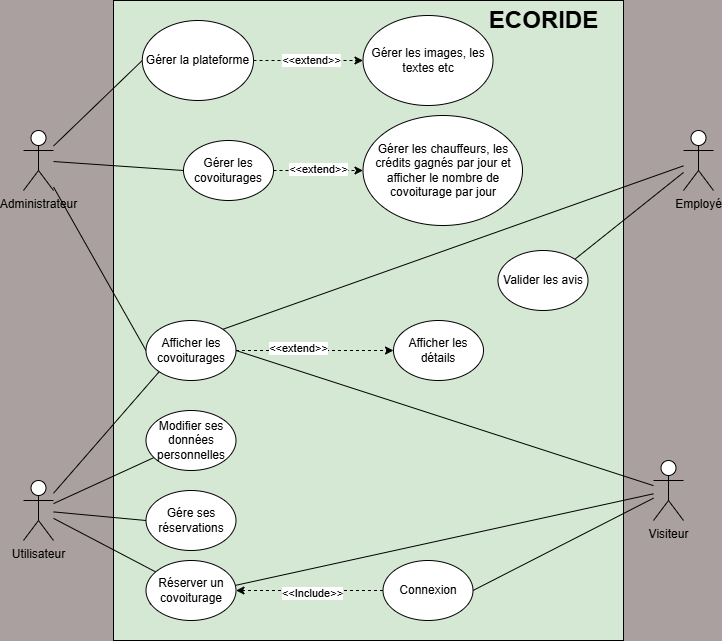

The diagram above was exported from draw.io. Its source (the exported page's mxGraphModel, read from the mxfile embedded in the PNG):
<mxGraphModel dx="1042" dy="626" grid="1" gridSize="10" guides="1" tooltips="1" connect="1" arrows="1" fold="1" page="1" pageScale="1" pageWidth="827" pageHeight="1169" background="light-dark(#aba0a0, #121212)" math="0" shadow="0">
  <root>
    <mxCell id="0" />
    <mxCell id="1" parent="0" />
    <mxCell id="CgJ8_0o2gfl785wJvR2i-1" value="" style="rounded=0;whiteSpace=wrap;html=1;fillColor=#D5E8D4;" parent="1" vertex="1">
      <mxGeometry x="180" width="510" height="640" as="geometry" />
    </mxCell>
    <mxCell id="CgJ8_0o2gfl785wJvR2i-2" value="ECORIDE" style="text;strokeColor=none;fillColor=none;html=1;fontSize=24;fontStyle=1;verticalAlign=middle;align=center;" parent="1" vertex="1">
      <mxGeometry x="559.5" width="100" height="40" as="geometry" />
    </mxCell>
    <mxCell id="CgJ8_0o2gfl785wJvR2i-22" style="rounded=0;orthogonalLoop=1;jettySize=auto;html=1;entryX=0;entryY=0.5;entryDx=0;entryDy=0;endArrow=none;startFill=0;" parent="1" source="CgJ8_0o2gfl785wJvR2i-3" target="CgJ8_0o2gfl785wJvR2i-20" edge="1">
      <mxGeometry relative="1" as="geometry" />
    </mxCell>
    <mxCell id="CgJ8_0o2gfl785wJvR2i-34" style="rounded=0;orthogonalLoop=1;jettySize=auto;html=1;entryX=0;entryY=0.5;entryDx=0;entryDy=0;endArrow=none;startFill=0;" parent="1" source="CgJ8_0o2gfl785wJvR2i-3" target="CgJ8_0o2gfl785wJvR2i-32" edge="1">
      <mxGeometry relative="1" as="geometry" />
    </mxCell>
    <mxCell id="CgJ8_0o2gfl785wJvR2i-38" style="rounded=0;orthogonalLoop=1;jettySize=auto;html=1;entryX=0;entryY=0.5;entryDx=0;entryDy=0;endArrow=none;startFill=0;" parent="1" source="CgJ8_0o2gfl785wJvR2i-3" target="CgJ8_0o2gfl785wJvR2i-37" edge="1">
      <mxGeometry relative="1" as="geometry" />
    </mxCell>
    <mxCell id="CgJ8_0o2gfl785wJvR2i-3" value="Administrateur" style="shape=umlActor;verticalLabelPosition=bottom;verticalAlign=top;html=1;outlineConnect=0;" parent="1" vertex="1">
      <mxGeometry x="90" y="130" width="30" height="60" as="geometry" />
    </mxCell>
    <mxCell id="CgJ8_0o2gfl785wJvR2i-15" style="rounded=0;orthogonalLoop=1;jettySize=auto;html=1;endArrow=none;startFill=0;" parent="1" source="CgJ8_0o2gfl785wJvR2i-6" target="CgJ8_0o2gfl785wJvR2i-14" edge="1">
      <mxGeometry relative="1" as="geometry" />
    </mxCell>
    <mxCell id="CgJ8_0o2gfl785wJvR2i-23" style="rounded=0;orthogonalLoop=1;jettySize=auto;html=1;entryX=0;entryY=1;entryDx=0;entryDy=0;endArrow=none;startFill=0;" parent="1" source="CgJ8_0o2gfl785wJvR2i-6" target="CgJ8_0o2gfl785wJvR2i-20" edge="1">
      <mxGeometry relative="1" as="geometry" />
    </mxCell>
    <mxCell id="CgJ8_0o2gfl785wJvR2i-26" style="rounded=0;orthogonalLoop=1;jettySize=auto;html=1;entryX=0;entryY=0.5;entryDx=0;entryDy=0;endArrow=none;startFill=0;" parent="1" source="CgJ8_0o2gfl785wJvR2i-6" target="CgJ8_0o2gfl785wJvR2i-25" edge="1">
      <mxGeometry relative="1" as="geometry" />
    </mxCell>
    <mxCell id="CgJ8_0o2gfl785wJvR2i-28" style="rounded=0;orthogonalLoop=1;jettySize=auto;html=1;endArrow=none;startFill=0;" parent="1" source="CgJ8_0o2gfl785wJvR2i-6" target="CgJ8_0o2gfl785wJvR2i-27" edge="1">
      <mxGeometry relative="1" as="geometry" />
    </mxCell>
    <mxCell id="CgJ8_0o2gfl785wJvR2i-6" value="Utilisateur" style="shape=umlActor;verticalLabelPosition=bottom;verticalAlign=top;html=1;outlineConnect=0;" parent="1" vertex="1">
      <mxGeometry x="90" y="480" width="30" height="60" as="geometry" />
    </mxCell>
    <mxCell id="CgJ8_0o2gfl785wJvR2i-11" style="rounded=0;orthogonalLoop=1;jettySize=auto;html=1;entryX=1;entryY=0.5;entryDx=0;entryDy=0;startArrow=none;startFill=0;endArrow=none;" parent="1" source="CgJ8_0o2gfl785wJvR2i-7" target="CgJ8_0o2gfl785wJvR2i-17" edge="1">
      <mxGeometry relative="1" as="geometry">
        <mxPoint x="140" y="370" as="sourcePoint" />
        <mxPoint x="559.5" y="585" as="targetPoint" />
      </mxGeometry>
    </mxCell>
    <mxCell id="CgJ8_0o2gfl785wJvR2i-16" style="rounded=0;orthogonalLoop=1;jettySize=auto;html=1;entryX=0.043;entryY=0.727;entryDx=0;entryDy=0;endArrow=none;startFill=0;entryPerimeter=0;" parent="1" source="CgJ8_0o2gfl785wJvR2i-7" target="CgJ8_0o2gfl785wJvR2i-14" edge="1">
      <mxGeometry relative="1" as="geometry" />
    </mxCell>
    <mxCell id="CgJ8_0o2gfl785wJvR2i-7" value="Visiteur" style="shape=umlActor;verticalLabelPosition=bottom;verticalAlign=top;html=1;outlineConnect=0;" parent="1" vertex="1">
      <mxGeometry x="720" y="460" width="30" height="60" as="geometry" />
    </mxCell>
    <mxCell id="CgJ8_0o2gfl785wJvR2i-14" value="Réserver un covoiturage" style="ellipse;whiteSpace=wrap;html=1;" parent="1" vertex="1">
      <mxGeometry x="212.5" y="560" width="90" height="60" as="geometry" />
    </mxCell>
    <mxCell id="CgJ8_0o2gfl785wJvR2i-18" style="edgeStyle=orthogonalEdgeStyle;rounded=0;orthogonalLoop=1;jettySize=auto;html=1;entryX=1;entryY=0.5;entryDx=0;entryDy=0;dashed=1;" parent="1" source="CgJ8_0o2gfl785wJvR2i-17" target="CgJ8_0o2gfl785wJvR2i-14" edge="1">
      <mxGeometry relative="1" as="geometry" />
    </mxCell>
    <mxCell id="CgJ8_0o2gfl785wJvR2i-19" value="&amp;lt;&amp;lt;Include&amp;gt;&amp;gt;" style="edgeLabel;html=1;align=center;verticalAlign=middle;resizable=0;points=[];" parent="CgJ8_0o2gfl785wJvR2i-18" vertex="1" connectable="0">
      <mxGeometry x="-0.04" y="2" relative="1" as="geometry">
        <mxPoint as="offset" />
      </mxGeometry>
    </mxCell>
    <mxCell id="CgJ8_0o2gfl785wJvR2i-17" value="Connexion" style="ellipse;whiteSpace=wrap;html=1;" parent="1" vertex="1">
      <mxGeometry x="449.5" y="560" width="90" height="60" as="geometry" />
    </mxCell>
    <mxCell id="Y1dglT9-b2uVUqWQtu0s-4" style="rounded=0;orthogonalLoop=1;jettySize=auto;html=1;dashed=1;" edge="1" parent="1" source="CgJ8_0o2gfl785wJvR2i-20" target="Y1dglT9-b2uVUqWQtu0s-2">
      <mxGeometry relative="1" as="geometry" />
    </mxCell>
    <mxCell id="Y1dglT9-b2uVUqWQtu0s-5" value="&amp;lt;&amp;lt;extend&amp;gt;&amp;gt;" style="edgeLabel;html=1;align=center;verticalAlign=middle;resizable=0;points=[];" vertex="1" connectable="0" parent="Y1dglT9-b2uVUqWQtu0s-4">
      <mxGeometry x="-0.2152" y="3" relative="1" as="geometry">
        <mxPoint as="offset" />
      </mxGeometry>
    </mxCell>
    <mxCell id="CgJ8_0o2gfl785wJvR2i-20" value="Afficher les covoiturages" style="ellipse;whiteSpace=wrap;html=1;" parent="1" vertex="1">
      <mxGeometry x="212.5" y="320" width="90" height="60" as="geometry" />
    </mxCell>
    <mxCell id="CgJ8_0o2gfl785wJvR2i-24" style="rounded=0;orthogonalLoop=1;jettySize=auto;html=1;entryX=1;entryY=0.5;entryDx=0;entryDy=0;endArrow=none;startFill=0;" parent="1" source="CgJ8_0o2gfl785wJvR2i-7" target="CgJ8_0o2gfl785wJvR2i-20" edge="1">
      <mxGeometry relative="1" as="geometry" />
    </mxCell>
    <mxCell id="CgJ8_0o2gfl785wJvR2i-25" value="Gére ses réservations" style="ellipse;whiteSpace=wrap;html=1;" parent="1" vertex="1">
      <mxGeometry x="212.5" y="490" width="90" height="60" as="geometry" />
    </mxCell>
    <mxCell id="CgJ8_0o2gfl785wJvR2i-27" value="Modifier ses données personnelles" style="ellipse;whiteSpace=wrap;html=1;" parent="1" vertex="1">
      <mxGeometry x="212.5" y="410" width="90" height="60" as="geometry" />
    </mxCell>
    <mxCell id="CgJ8_0o2gfl785wJvR2i-42" style="edgeStyle=orthogonalEdgeStyle;rounded=0;orthogonalLoop=1;jettySize=auto;html=1;entryX=0;entryY=0.5;entryDx=0;entryDy=0;dashed=1;" parent="1" source="CgJ8_0o2gfl785wJvR2i-32" target="CgJ8_0o2gfl785wJvR2i-41" edge="1">
      <mxGeometry relative="1" as="geometry" />
    </mxCell>
    <mxCell id="CgJ8_0o2gfl785wJvR2i-43" value="&amp;lt;&amp;lt;extend&amp;gt;&amp;gt;" style="edgeLabel;html=1;align=center;verticalAlign=middle;resizable=0;points=[];" parent="CgJ8_0o2gfl785wJvR2i-42" vertex="1" connectable="0">
      <mxGeometry x="-0.0178" y="2" relative="1" as="geometry">
        <mxPoint as="offset" />
      </mxGeometry>
    </mxCell>
    <mxCell id="CgJ8_0o2gfl785wJvR2i-32" value="Gérer les covoiturages" style="ellipse;whiteSpace=wrap;html=1;" parent="1" vertex="1">
      <mxGeometry x="250" y="140" width="90" height="60" as="geometry" />
    </mxCell>
    <mxCell id="CgJ8_0o2gfl785wJvR2i-37" value="Gérer la plateforme" style="ellipse;whiteSpace=wrap;html=1;" parent="1" vertex="1">
      <mxGeometry x="208.75" y="20" width="111.25" height="80" as="geometry" />
    </mxCell>
    <mxCell id="CgJ8_0o2gfl785wJvR2i-41" value="Gérer les chauffeurs, les crédits gagnés par jour et afficher le nombre de covoiturage par jour" style="ellipse;whiteSpace=wrap;html=1;" parent="1" vertex="1">
      <mxGeometry x="429.5" y="115" width="159.5" height="110" as="geometry" />
    </mxCell>
    <mxCell id="Y1dglT9-b2uVUqWQtu0s-10" style="rounded=0;orthogonalLoop=1;jettySize=auto;html=1;entryX=1;entryY=0;entryDx=0;entryDy=0;endArrow=none;startFill=0;" edge="1" parent="1" source="Y1dglT9-b2uVUqWQtu0s-1" target="CgJ8_0o2gfl785wJvR2i-20">
      <mxGeometry relative="1" as="geometry" />
    </mxCell>
    <mxCell id="Y1dglT9-b2uVUqWQtu0s-12" style="rounded=0;orthogonalLoop=1;jettySize=auto;html=1;entryX=1;entryY=0;entryDx=0;entryDy=0;endArrow=none;startFill=0;" edge="1" parent="1" source="Y1dglT9-b2uVUqWQtu0s-1" target="Y1dglT9-b2uVUqWQtu0s-11">
      <mxGeometry relative="1" as="geometry" />
    </mxCell>
    <mxCell id="Y1dglT9-b2uVUqWQtu0s-1" value="Employé" style="shape=umlActor;verticalLabelPosition=bottom;verticalAlign=top;html=1;outlineConnect=0;" vertex="1" parent="1">
      <mxGeometry x="750" y="130" width="30" height="60" as="geometry" />
    </mxCell>
    <mxCell id="Y1dglT9-b2uVUqWQtu0s-2" value="Afficher les détails" style="ellipse;whiteSpace=wrap;html=1;" vertex="1" parent="1">
      <mxGeometry x="460" y="320" width="90" height="60" as="geometry" />
    </mxCell>
    <mxCell id="Y1dglT9-b2uVUqWQtu0s-6" value="Gérer les images, les textes etc" style="ellipse;whiteSpace=wrap;html=1;" vertex="1" parent="1">
      <mxGeometry x="429.5" y="15" width="130" height="90" as="geometry" />
    </mxCell>
    <mxCell id="Y1dglT9-b2uVUqWQtu0s-8" style="edgeStyle=orthogonalEdgeStyle;rounded=0;orthogonalLoop=1;jettySize=auto;html=1;entryX=0;entryY=0.5;entryDx=0;entryDy=0;dashed=1;" edge="1" parent="1" source="CgJ8_0o2gfl785wJvR2i-37" target="Y1dglT9-b2uVUqWQtu0s-6">
      <mxGeometry relative="1" as="geometry">
        <mxPoint x="470" y="60" as="targetPoint" />
      </mxGeometry>
    </mxCell>
    <mxCell id="Y1dglT9-b2uVUqWQtu0s-9" value="&amp;lt;&amp;lt;extend&amp;gt;&amp;gt;" style="edgeLabel;html=1;align=center;verticalAlign=middle;resizable=0;points=[];" vertex="1" connectable="0" parent="Y1dglT9-b2uVUqWQtu0s-8">
      <mxGeometry x="0.0338" y="1" relative="1" as="geometry">
        <mxPoint as="offset" />
      </mxGeometry>
    </mxCell>
    <mxCell id="Y1dglT9-b2uVUqWQtu0s-11" value="Valider les avis" style="ellipse;whiteSpace=wrap;html=1;" vertex="1" parent="1">
      <mxGeometry x="564.5" y="250" width="90" height="60" as="geometry" />
    </mxCell>
  </root>
</mxGraphModel>